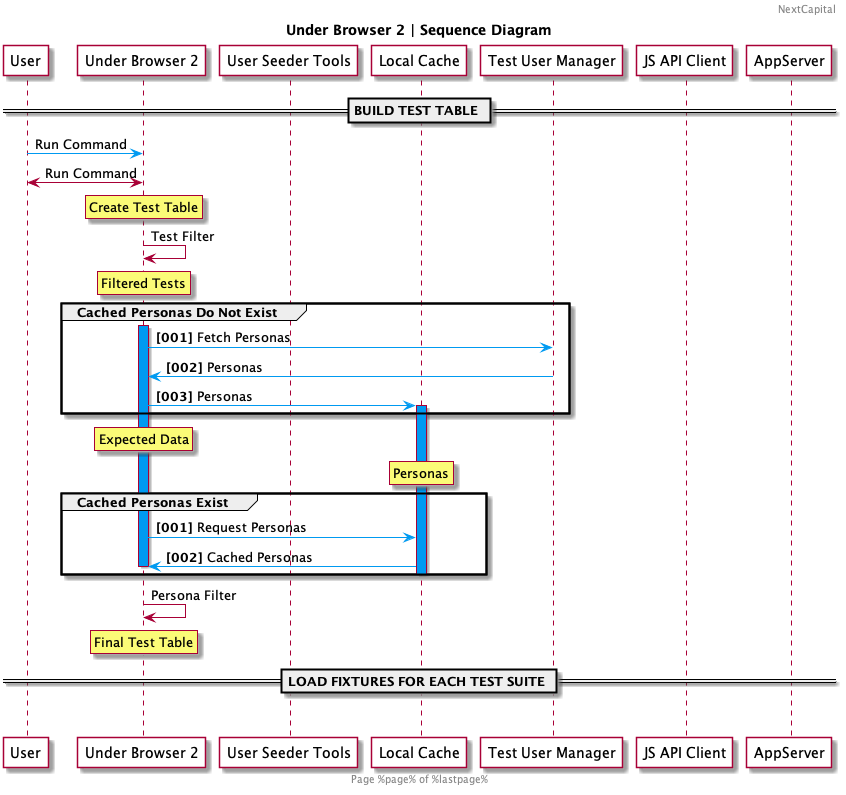

The diagram above was rendered by PlantUML. Its source (embedded in the PNG):
@startuml
!pragma teoz true

Header NextCapital 
Footer Page %page% of %lastpage%
Title Under Browser 2 | Sequence Diagram

Participant "User" as User #white
Participant "Under Browser 2" as UB2 #white
Participant "User Seeder Tools" as UST #white
Participant "Local Cache" as LC #white
Participant "Test User Manager" as TUM #white
Participant "JS API Client" as API #white
Participant "AppServer" as AS #white


== BUILD TEST TABLE ==

User -[#009af1]> UB2: Run Command
User <-> UB2: Run Command
rnote over UB2 : Create Test Table
UB2 -> UB2 : Test Filter
rnote over UB2 : Filtered Tests 

Group Cached Personas Do Not Exist
autonumber "<b>[000]" 

Activate UB2 #009af1

UB2 -[#009af1]> TUM: Fetch Personas
TUM -[#009af1]> UB2: Personas
UB2 -[#009af1]> LC: Personas

autonumber stop
Activate LC #009af1
End

rnote over UB2 : Expected Data 
rnote over LC : Personas

Group Cached Personas Exist
autonumber "<b>[000]" 
UB2 -[#009af1]> LC: Request Personas
LC -[#009af1]> UB2: Cached Personas

autonumber stop
Deactivate UB2
Deactivate LC
End

UB2 -> UB2 : Persona Filter
rnote over UB2 : Final Test Table


== LOAD FIXTURES FOR EACH TEST SUITE ==

|||

@enduml